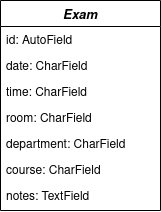

The diagram above was exported from draw.io. Its source (the exported page's mxGraphModel, read from the mxfile embedded in the PNG):
<mxGraphModel dx="1422" dy="788" grid="1" gridSize="10" guides="1" tooltips="1" connect="1" arrows="1" fold="1" page="1" pageScale="1" pageWidth="827" pageHeight="1169" math="0" shadow="0">
  <root>
    <mxCell id="WIyWlLk6GJQsqaUBKTNV-0" />
    <mxCell id="WIyWlLk6GJQsqaUBKTNV-1" parent="WIyWlLk6GJQsqaUBKTNV-0" />
    <mxCell id="zkfFHV4jXpPFQw0GAbJ--0" value="Exam" style="swimlane;fontStyle=3;align=center;verticalAlign=top;childLayout=stackLayout;horizontal=1;startSize=26;horizontalStack=0;resizeParent=1;resizeLast=0;collapsible=1;marginBottom=0;rounded=0;shadow=0;strokeWidth=1;fontSize=13;" parent="WIyWlLk6GJQsqaUBKTNV-1" vertex="1">
      <mxGeometry x="40" y="40" width="160" height="210" as="geometry">
        <mxRectangle x="230" y="140" width="160" height="26" as="alternateBounds" />
      </mxGeometry>
    </mxCell>
    <mxCell id="zkfFHV4jXpPFQw0GAbJ--1" value="id: AutoField" style="text;align=left;verticalAlign=top;spacingLeft=4;spacingRight=4;overflow=hidden;rotatable=0;points=[[0,0.5],[1,0.5]];portConstraint=eastwest;" parent="zkfFHV4jXpPFQw0GAbJ--0" vertex="1">
      <mxGeometry y="26" width="160" height="26" as="geometry" />
    </mxCell>
    <mxCell id="qE_EwdV1VARwtZx0_hcE-0" value="date: CharField" style="text;align=left;verticalAlign=top;spacingLeft=4;spacingRight=4;overflow=hidden;rotatable=0;points=[[0,0.5],[1,0.5]];portConstraint=eastwest;" vertex="1" parent="zkfFHV4jXpPFQw0GAbJ--0">
      <mxGeometry y="52" width="160" height="26" as="geometry" />
    </mxCell>
    <mxCell id="qE_EwdV1VARwtZx0_hcE-1" value="time: CharField" style="text;align=left;verticalAlign=top;spacingLeft=4;spacingRight=4;overflow=hidden;rotatable=0;points=[[0,0.5],[1,0.5]];portConstraint=eastwest;" vertex="1" parent="zkfFHV4jXpPFQw0GAbJ--0">
      <mxGeometry y="78" width="160" height="26" as="geometry" />
    </mxCell>
    <mxCell id="qE_EwdV1VARwtZx0_hcE-2" value="room: CharField" style="text;align=left;verticalAlign=top;spacingLeft=4;spacingRight=4;overflow=hidden;rotatable=0;points=[[0,0.5],[1,0.5]];portConstraint=eastwest;" vertex="1" parent="zkfFHV4jXpPFQw0GAbJ--0">
      <mxGeometry y="104" width="160" height="26" as="geometry" />
    </mxCell>
    <mxCell id="qE_EwdV1VARwtZx0_hcE-3" value="department: CharField" style="text;align=left;verticalAlign=top;spacingLeft=4;spacingRight=4;overflow=hidden;rotatable=0;points=[[0,0.5],[1,0.5]];portConstraint=eastwest;" vertex="1" parent="zkfFHV4jXpPFQw0GAbJ--0">
      <mxGeometry y="130" width="160" height="26" as="geometry" />
    </mxCell>
    <mxCell id="qE_EwdV1VARwtZx0_hcE-4" value="course: CharField" style="text;align=left;verticalAlign=top;spacingLeft=4;spacingRight=4;overflow=hidden;rotatable=0;points=[[0,0.5],[1,0.5]];portConstraint=eastwest;" vertex="1" parent="zkfFHV4jXpPFQw0GAbJ--0">
      <mxGeometry y="156" width="160" height="26" as="geometry" />
    </mxCell>
    <mxCell id="qE_EwdV1VARwtZx0_hcE-5" value="notes: TextField" style="text;align=left;verticalAlign=top;spacingLeft=4;spacingRight=4;overflow=hidden;rotatable=0;points=[[0,0.5],[1,0.5]];portConstraint=eastwest;" vertex="1" parent="zkfFHV4jXpPFQw0GAbJ--0">
      <mxGeometry y="182" width="160" height="26" as="geometry" />
    </mxCell>
  </root>
</mxGraphModel>